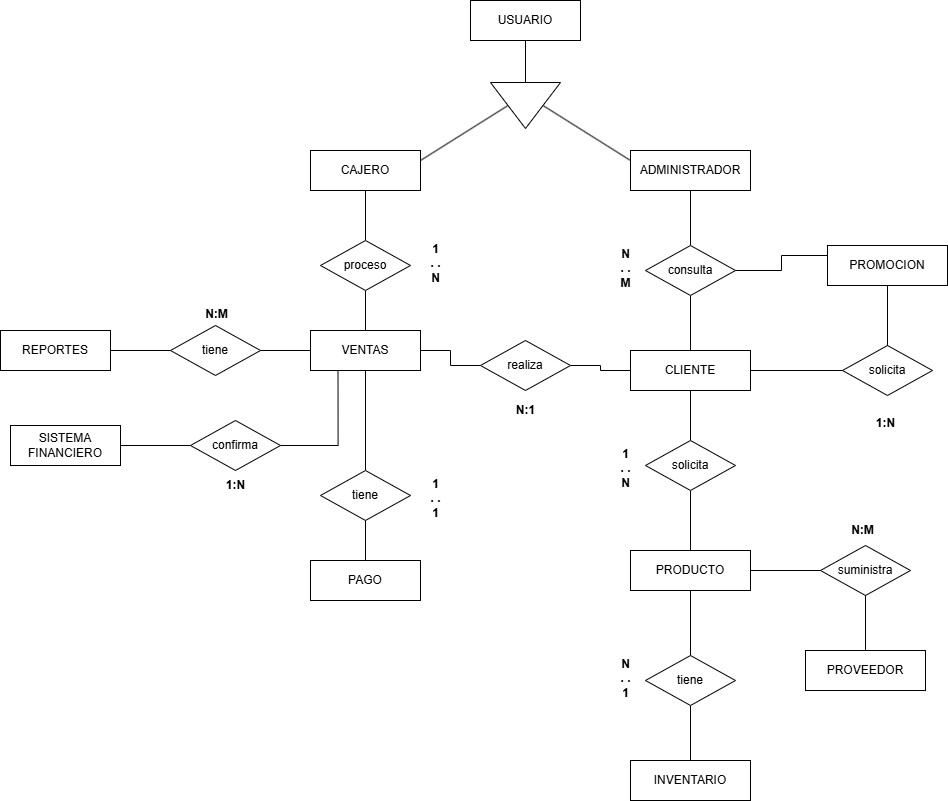

The diagram above was exported from draw.io. Its source (the exported page's mxGraphModel, read from the mxfile embedded in the PNG):
<mxGraphModel dx="1403" dy="2113" grid="1" gridSize="10" guides="1" tooltips="1" connect="1" arrows="1" fold="1" page="1" pageScale="1" pageWidth="827" pageHeight="1169" math="0" shadow="0">
  <root>
    <mxCell id="0" />
    <mxCell id="1" parent="0" />
    <mxCell id="kgKFeyJIrme0nn9qSJEX-39" style="edgeStyle=orthogonalEdgeStyle;rounded=0;orthogonalLoop=1;jettySize=auto;html=1;entryX=0;entryY=0.5;entryDx=0;entryDy=0;endArrow=none;startFill=0;" edge="1" parent="1" source="kgKFeyJIrme0nn9qSJEX-1" target="kgKFeyJIrme0nn9qSJEX-2">
      <mxGeometry relative="1" as="geometry" />
    </mxCell>
    <mxCell id="kgKFeyJIrme0nn9qSJEX-1" value="USUARIO" style="rounded=0;whiteSpace=wrap;html=1;" vertex="1" parent="1">
      <mxGeometry x="350" y="-70" width="110" height="40" as="geometry" />
    </mxCell>
    <mxCell id="kgKFeyJIrme0nn9qSJEX-2" value="" style="triangle;whiteSpace=wrap;html=1;rotation=90;" vertex="1" parent="1">
      <mxGeometry x="382" width="46" height="70" as="geometry" />
    </mxCell>
    <mxCell id="kgKFeyJIrme0nn9qSJEX-45" style="edgeStyle=orthogonalEdgeStyle;rounded=0;orthogonalLoop=1;jettySize=auto;html=1;entryX=0.5;entryY=0;entryDx=0;entryDy=0;endArrow=none;startFill=0;" edge="1" parent="1" source="kgKFeyJIrme0nn9qSJEX-4" target="kgKFeyJIrme0nn9qSJEX-6">
      <mxGeometry relative="1" as="geometry" />
    </mxCell>
    <mxCell id="kgKFeyJIrme0nn9qSJEX-4" value="CAJERO" style="rounded=0;whiteSpace=wrap;html=1;" vertex="1" parent="1">
      <mxGeometry x="190" y="80" width="110" height="40" as="geometry" />
    </mxCell>
    <mxCell id="kgKFeyJIrme0nn9qSJEX-37" value="" style="edgeStyle=orthogonalEdgeStyle;rounded=0;orthogonalLoop=1;jettySize=auto;html=1;entryX=0.5;entryY=0;entryDx=0;entryDy=0;endArrow=none;startFill=0;" edge="1" parent="1" source="kgKFeyJIrme0nn9qSJEX-5" target="kgKFeyJIrme0nn9qSJEX-17">
      <mxGeometry relative="1" as="geometry" />
    </mxCell>
    <mxCell id="kgKFeyJIrme0nn9qSJEX-5" value="ADMINISTRADOR" style="rounded=0;whiteSpace=wrap;html=1;" vertex="1" parent="1">
      <mxGeometry x="510" y="80" width="120" height="40" as="geometry" />
    </mxCell>
    <mxCell id="kgKFeyJIrme0nn9qSJEX-46" style="edgeStyle=orthogonalEdgeStyle;rounded=0;orthogonalLoop=1;jettySize=auto;html=1;entryX=0.5;entryY=0;entryDx=0;entryDy=0;endArrow=none;startFill=0;" edge="1" parent="1" source="kgKFeyJIrme0nn9qSJEX-6" target="kgKFeyJIrme0nn9qSJEX-7">
      <mxGeometry relative="1" as="geometry" />
    </mxCell>
    <mxCell id="kgKFeyJIrme0nn9qSJEX-6" value="proceso" style="rhombus;whiteSpace=wrap;html=1;" vertex="1" parent="1">
      <mxGeometry x="200" y="170" width="90" height="50" as="geometry" />
    </mxCell>
    <mxCell id="kgKFeyJIrme0nn9qSJEX-43" style="edgeStyle=orthogonalEdgeStyle;rounded=0;orthogonalLoop=1;jettySize=auto;html=1;entryX=0;entryY=0.5;entryDx=0;entryDy=0;endArrow=none;startFill=0;" edge="1" parent="1" source="kgKFeyJIrme0nn9qSJEX-7" target="kgKFeyJIrme0nn9qSJEX-20">
      <mxGeometry relative="1" as="geometry" />
    </mxCell>
    <mxCell id="kgKFeyJIrme0nn9qSJEX-47" style="edgeStyle=orthogonalEdgeStyle;rounded=0;orthogonalLoop=1;jettySize=auto;html=1;entryX=0.5;entryY=0;entryDx=0;entryDy=0;endArrow=none;startFill=0;" edge="1" parent="1" source="kgKFeyJIrme0nn9qSJEX-7" target="kgKFeyJIrme0nn9qSJEX-15">
      <mxGeometry relative="1" as="geometry" />
    </mxCell>
    <mxCell id="kgKFeyJIrme0nn9qSJEX-48" style="edgeStyle=orthogonalEdgeStyle;rounded=0;orthogonalLoop=1;jettySize=auto;html=1;exitX=0.25;exitY=1;exitDx=0;exitDy=0;entryX=1;entryY=0.5;entryDx=0;entryDy=0;endArrow=none;startFill=0;" edge="1" parent="1" source="kgKFeyJIrme0nn9qSJEX-7" target="kgKFeyJIrme0nn9qSJEX-13">
      <mxGeometry relative="1" as="geometry" />
    </mxCell>
    <mxCell id="kgKFeyJIrme0nn9qSJEX-49" style="edgeStyle=orthogonalEdgeStyle;rounded=0;orthogonalLoop=1;jettySize=auto;html=1;endArrow=none;startFill=0;" edge="1" parent="1" source="kgKFeyJIrme0nn9qSJEX-7" target="kgKFeyJIrme0nn9qSJEX-10">
      <mxGeometry relative="1" as="geometry" />
    </mxCell>
    <mxCell id="kgKFeyJIrme0nn9qSJEX-7" value="VENTAS" style="rounded=0;whiteSpace=wrap;html=1;" vertex="1" parent="1">
      <mxGeometry x="190" y="260" width="110" height="40" as="geometry" />
    </mxCell>
    <mxCell id="kgKFeyJIrme0nn9qSJEX-51" style="edgeStyle=orthogonalEdgeStyle;rounded=0;orthogonalLoop=1;jettySize=auto;html=1;entryX=1;entryY=0.5;entryDx=0;entryDy=0;endArrow=none;startFill=0;" edge="1" parent="1" source="kgKFeyJIrme0nn9qSJEX-10" target="kgKFeyJIrme0nn9qSJEX-12">
      <mxGeometry relative="1" as="geometry" />
    </mxCell>
    <mxCell id="kgKFeyJIrme0nn9qSJEX-10" value="tiene" style="rhombus;whiteSpace=wrap;html=1;" vertex="1" parent="1">
      <mxGeometry x="50" y="255" width="90" height="50" as="geometry" />
    </mxCell>
    <mxCell id="kgKFeyJIrme0nn9qSJEX-12" value="REPORTES" style="rounded=0;whiteSpace=wrap;html=1;" vertex="1" parent="1">
      <mxGeometry x="-120" y="260" width="110" height="40" as="geometry" />
    </mxCell>
    <mxCell id="kgKFeyJIrme0nn9qSJEX-53" style="edgeStyle=orthogonalEdgeStyle;rounded=0;orthogonalLoop=1;jettySize=auto;html=1;endArrow=none;startFill=0;" edge="1" parent="1" source="kgKFeyJIrme0nn9qSJEX-13" target="kgKFeyJIrme0nn9qSJEX-52">
      <mxGeometry relative="1" as="geometry" />
    </mxCell>
    <mxCell id="kgKFeyJIrme0nn9qSJEX-13" value="confirma" style="rhombus;whiteSpace=wrap;html=1;" vertex="1" parent="1">
      <mxGeometry x="70" y="350" width="90" height="50" as="geometry" />
    </mxCell>
    <mxCell id="kgKFeyJIrme0nn9qSJEX-14" value="PAGO" style="rounded=0;whiteSpace=wrap;html=1;" vertex="1" parent="1">
      <mxGeometry x="190" y="490" width="110" height="40" as="geometry" />
    </mxCell>
    <mxCell id="kgKFeyJIrme0nn9qSJEX-50" style="edgeStyle=orthogonalEdgeStyle;rounded=0;orthogonalLoop=1;jettySize=auto;html=1;entryX=0.5;entryY=0;entryDx=0;entryDy=0;endArrow=none;startFill=0;" edge="1" parent="1" source="kgKFeyJIrme0nn9qSJEX-15" target="kgKFeyJIrme0nn9qSJEX-14">
      <mxGeometry relative="1" as="geometry" />
    </mxCell>
    <mxCell id="kgKFeyJIrme0nn9qSJEX-15" value="tiene" style="rhombus;whiteSpace=wrap;html=1;" vertex="1" parent="1">
      <mxGeometry x="200" y="400" width="90" height="50" as="geometry" />
    </mxCell>
    <mxCell id="kgKFeyJIrme0nn9qSJEX-38" style="edgeStyle=orthogonalEdgeStyle;rounded=0;orthogonalLoop=1;jettySize=auto;html=1;entryX=0.5;entryY=0;entryDx=0;entryDy=0;endArrow=none;startFill=0;" edge="1" parent="1" source="kgKFeyJIrme0nn9qSJEX-17" target="kgKFeyJIrme0nn9qSJEX-19">
      <mxGeometry relative="1" as="geometry" />
    </mxCell>
    <mxCell id="kgKFeyJIrme0nn9qSJEX-63" style="edgeStyle=orthogonalEdgeStyle;rounded=0;orthogonalLoop=1;jettySize=auto;html=1;entryX=0;entryY=0.25;entryDx=0;entryDy=0;endArrow=none;startFill=0;" edge="1" parent="1" source="kgKFeyJIrme0nn9qSJEX-17" target="kgKFeyJIrme0nn9qSJEX-18">
      <mxGeometry relative="1" as="geometry" />
    </mxCell>
    <mxCell id="kgKFeyJIrme0nn9qSJEX-17" value="consulta" style="rhombus;whiteSpace=wrap;html=1;" vertex="1" parent="1">
      <mxGeometry x="525" y="175" width="90" height="50" as="geometry" />
    </mxCell>
    <mxCell id="kgKFeyJIrme0nn9qSJEX-18" value="PROMOCION" style="rounded=0;whiteSpace=wrap;html=1;" vertex="1" parent="1">
      <mxGeometry x="707" y="175" width="120" height="40" as="geometry" />
    </mxCell>
    <mxCell id="kgKFeyJIrme0nn9qSJEX-33" style="edgeStyle=orthogonalEdgeStyle;rounded=0;orthogonalLoop=1;jettySize=auto;html=1;endArrow=none;startFill=0;" edge="1" parent="1" source="kgKFeyJIrme0nn9qSJEX-19" target="kgKFeyJIrme0nn9qSJEX-23">
      <mxGeometry relative="1" as="geometry" />
    </mxCell>
    <mxCell id="kgKFeyJIrme0nn9qSJEX-34" style="edgeStyle=orthogonalEdgeStyle;rounded=0;orthogonalLoop=1;jettySize=auto;html=1;endArrow=none;startFill=0;" edge="1" parent="1" source="kgKFeyJIrme0nn9qSJEX-19" target="kgKFeyJIrme0nn9qSJEX-21">
      <mxGeometry relative="1" as="geometry" />
    </mxCell>
    <mxCell id="kgKFeyJIrme0nn9qSJEX-19" value="CLIENTE" style="rounded=0;whiteSpace=wrap;html=1;" vertex="1" parent="1">
      <mxGeometry x="510" y="280" width="120" height="40" as="geometry" />
    </mxCell>
    <mxCell id="kgKFeyJIrme0nn9qSJEX-44" style="edgeStyle=orthogonalEdgeStyle;rounded=0;orthogonalLoop=1;jettySize=auto;html=1;exitX=1;exitY=0.5;exitDx=0;exitDy=0;entryX=0;entryY=0.5;entryDx=0;entryDy=0;endArrow=none;startFill=0;" edge="1" parent="1" source="kgKFeyJIrme0nn9qSJEX-20" target="kgKFeyJIrme0nn9qSJEX-19">
      <mxGeometry relative="1" as="geometry" />
    </mxCell>
    <mxCell id="kgKFeyJIrme0nn9qSJEX-20" value="realiza" style="rhombus;whiteSpace=wrap;html=1;" vertex="1" parent="1">
      <mxGeometry x="360" y="270" width="90" height="50" as="geometry" />
    </mxCell>
    <mxCell id="kgKFeyJIrme0nn9qSJEX-35" style="edgeStyle=orthogonalEdgeStyle;rounded=0;orthogonalLoop=1;jettySize=auto;html=1;exitX=0.5;exitY=0;exitDx=0;exitDy=0;entryX=0.5;entryY=1;entryDx=0;entryDy=0;endArrow=none;startFill=0;" edge="1" parent="1" source="kgKFeyJIrme0nn9qSJEX-21" target="kgKFeyJIrme0nn9qSJEX-18">
      <mxGeometry relative="1" as="geometry" />
    </mxCell>
    <mxCell id="kgKFeyJIrme0nn9qSJEX-21" value="solicita" style="rhombus;whiteSpace=wrap;html=1;" vertex="1" parent="1">
      <mxGeometry x="722" y="275" width="90" height="50" as="geometry" />
    </mxCell>
    <mxCell id="kgKFeyJIrme0nn9qSJEX-29" style="edgeStyle=orthogonalEdgeStyle;rounded=0;orthogonalLoop=1;jettySize=auto;html=1;exitX=1;exitY=0.5;exitDx=0;exitDy=0;entryX=0;entryY=0.5;entryDx=0;entryDy=0;endArrow=none;startFill=0;" edge="1" parent="1" source="kgKFeyJIrme0nn9qSJEX-22" target="kgKFeyJIrme0nn9qSJEX-24">
      <mxGeometry relative="1" as="geometry" />
    </mxCell>
    <mxCell id="kgKFeyJIrme0nn9qSJEX-30" style="edgeStyle=orthogonalEdgeStyle;rounded=0;orthogonalLoop=1;jettySize=auto;html=1;entryX=0.5;entryY=0;entryDx=0;entryDy=0;endArrow=none;startFill=0;" edge="1" parent="1" source="kgKFeyJIrme0nn9qSJEX-22" target="kgKFeyJIrme0nn9qSJEX-25">
      <mxGeometry relative="1" as="geometry" />
    </mxCell>
    <mxCell id="kgKFeyJIrme0nn9qSJEX-22" value="PRODUCTO" style="rounded=0;whiteSpace=wrap;html=1;" vertex="1" parent="1">
      <mxGeometry x="510" y="480" width="120" height="40" as="geometry" />
    </mxCell>
    <mxCell id="kgKFeyJIrme0nn9qSJEX-32" value="" style="edgeStyle=orthogonalEdgeStyle;rounded=0;orthogonalLoop=1;jettySize=auto;html=1;entryX=0.5;entryY=0;entryDx=0;entryDy=0;endArrow=none;startFill=0;" edge="1" parent="1" source="kgKFeyJIrme0nn9qSJEX-23" target="kgKFeyJIrme0nn9qSJEX-22">
      <mxGeometry relative="1" as="geometry" />
    </mxCell>
    <mxCell id="kgKFeyJIrme0nn9qSJEX-23" value="solicita" style="rhombus;whiteSpace=wrap;html=1;" vertex="1" parent="1">
      <mxGeometry x="525" y="370" width="90" height="50" as="geometry" />
    </mxCell>
    <mxCell id="kgKFeyJIrme0nn9qSJEX-24" value="suministra" style="rhombus;whiteSpace=wrap;html=1;" vertex="1" parent="1">
      <mxGeometry x="700" y="475" width="90" height="50" as="geometry" />
    </mxCell>
    <mxCell id="kgKFeyJIrme0nn9qSJEX-31" value="" style="edgeStyle=orthogonalEdgeStyle;rounded=0;orthogonalLoop=1;jettySize=auto;html=1;exitX=0.5;exitY=1;exitDx=0;exitDy=0;entryX=0.5;entryY=0;entryDx=0;entryDy=0;endArrow=none;startFill=0;" edge="1" parent="1" source="kgKFeyJIrme0nn9qSJEX-25" target="kgKFeyJIrme0nn9qSJEX-26">
      <mxGeometry relative="1" as="geometry" />
    </mxCell>
    <mxCell id="kgKFeyJIrme0nn9qSJEX-25" value="tiene" style="rhombus;whiteSpace=wrap;html=1;" vertex="1" parent="1">
      <mxGeometry x="525" y="585" width="90" height="50" as="geometry" />
    </mxCell>
    <mxCell id="kgKFeyJIrme0nn9qSJEX-26" value="INVENTARIO" style="rounded=0;whiteSpace=wrap;html=1;" vertex="1" parent="1">
      <mxGeometry x="510" y="690" width="120" height="40" as="geometry" />
    </mxCell>
    <mxCell id="kgKFeyJIrme0nn9qSJEX-28" value="" style="rounded=0;orthogonalLoop=1;jettySize=auto;html=1;exitX=0.5;exitY=0;exitDx=0;exitDy=0;entryX=0.5;entryY=1;entryDx=0;entryDy=0;startArrow=none;startFill=0;endArrow=none;" edge="1" parent="1" source="kgKFeyJIrme0nn9qSJEX-27" target="kgKFeyJIrme0nn9qSJEX-24">
      <mxGeometry relative="1" as="geometry" />
    </mxCell>
    <mxCell id="kgKFeyJIrme0nn9qSJEX-27" value="PROVEEDOR" style="rounded=0;whiteSpace=wrap;html=1;" vertex="1" parent="1">
      <mxGeometry x="685" y="580" width="120" height="40" as="geometry" />
    </mxCell>
    <mxCell id="kgKFeyJIrme0nn9qSJEX-41" value="" style="endArrow=none;html=1;rounded=0;entryX=0;entryY=0.25;entryDx=0;entryDy=0;exitX=0.5;exitY=0;exitDx=0;exitDy=0;" edge="1" parent="1" source="kgKFeyJIrme0nn9qSJEX-2" target="kgKFeyJIrme0nn9qSJEX-5">
      <mxGeometry width="50" height="50" relative="1" as="geometry">
        <mxPoint x="410" y="80" as="sourcePoint" />
        <mxPoint x="460" y="30" as="targetPoint" />
      </mxGeometry>
    </mxCell>
    <mxCell id="kgKFeyJIrme0nn9qSJEX-42" value="" style="endArrow=none;html=1;rounded=0;entryX=1;entryY=0.25;entryDx=0;entryDy=0;exitX=0.5;exitY=1;exitDx=0;exitDy=0;" edge="1" parent="1" source="kgKFeyJIrme0nn9qSJEX-2" target="kgKFeyJIrme0nn9qSJEX-4">
      <mxGeometry width="50" height="50" relative="1" as="geometry">
        <mxPoint x="382" y="40" as="sourcePoint" />
        <mxPoint x="469" y="95" as="targetPoint" />
      </mxGeometry>
    </mxCell>
    <mxCell id="kgKFeyJIrme0nn9qSJEX-52" value="SISTEMA&lt;div&gt;FINANCIERO&lt;/div&gt;" style="rounded=0;whiteSpace=wrap;html=1;" vertex="1" parent="1">
      <mxGeometry x="-110" y="355" width="110" height="40" as="geometry" />
    </mxCell>
    <mxCell id="kgKFeyJIrme0nn9qSJEX-54" value="&lt;b&gt;1&lt;/b&gt;&lt;div&gt;&lt;b&gt;. .&lt;/b&gt;&lt;/div&gt;&lt;div&gt;&lt;b&gt;N&lt;/b&gt;&lt;/div&gt;&lt;div&gt;&lt;b&gt;&lt;br&gt;&lt;/b&gt;&lt;/div&gt;" style="text;html=1;align=center;verticalAlign=middle;resizable=0;points=[];autosize=1;strokeColor=none;fillColor=none;" vertex="1" parent="1">
      <mxGeometry x="300" y="165" width="30" height="70" as="geometry" />
    </mxCell>
    <mxCell id="kgKFeyJIrme0nn9qSJEX-55" value="&lt;b&gt;1&lt;/b&gt;&lt;div&gt;&lt;b&gt;. .&lt;/b&gt;&lt;/div&gt;&lt;div&gt;&lt;b&gt;1&lt;/b&gt;&lt;/div&gt;&lt;div&gt;&lt;b&gt;&lt;br&gt;&lt;/b&gt;&lt;/div&gt;" style="text;html=1;align=center;verticalAlign=middle;resizable=0;points=[];autosize=1;strokeColor=none;fillColor=none;" vertex="1" parent="1">
      <mxGeometry x="300" y="400" width="30" height="70" as="geometry" />
    </mxCell>
    <mxCell id="kgKFeyJIrme0nn9qSJEX-57" value="&lt;b&gt;1:N&lt;/b&gt;" style="text;html=1;align=center;verticalAlign=middle;resizable=0;points=[];autosize=1;strokeColor=none;fillColor=none;" vertex="1" parent="1">
      <mxGeometry x="95" y="400" width="40" height="30" as="geometry" />
    </mxCell>
    <mxCell id="kgKFeyJIrme0nn9qSJEX-58" value="&lt;b&gt;N:1&lt;/b&gt;" style="text;html=1;align=center;verticalAlign=middle;resizable=0;points=[];autosize=1;strokeColor=none;fillColor=none;" vertex="1" parent="1">
      <mxGeometry x="385" y="325" width="40" height="30" as="geometry" />
    </mxCell>
    <mxCell id="kgKFeyJIrme0nn9qSJEX-60" value="&lt;b&gt;1&lt;/b&gt;&lt;div&gt;&lt;b&gt;. .&lt;/b&gt;&lt;/div&gt;&lt;div&gt;&lt;b&gt;N&lt;/b&gt;&lt;/div&gt;&lt;div&gt;&lt;b&gt;&lt;br&gt;&lt;/b&gt;&lt;/div&gt;" style="text;html=1;align=center;verticalAlign=middle;resizable=0;points=[];autosize=1;strokeColor=none;fillColor=none;" vertex="1" parent="1">
      <mxGeometry x="490" y="370" width="30" height="70" as="geometry" />
    </mxCell>
    <mxCell id="kgKFeyJIrme0nn9qSJEX-62" value="&lt;div&gt;&lt;b&gt;N&lt;/b&gt;&lt;/div&gt;&lt;div&gt;&lt;b&gt;. .&lt;/b&gt;&lt;/div&gt;&lt;div&gt;&lt;b&gt;M&lt;/b&gt;&lt;/div&gt;&lt;div&gt;&lt;b&gt;&lt;br&gt;&lt;/b&gt;&lt;/div&gt;" style="text;html=1;align=center;verticalAlign=middle;resizable=0;points=[];autosize=1;strokeColor=none;fillColor=none;" vertex="1" parent="1">
      <mxGeometry x="490" y="170" width="30" height="70" as="geometry" />
    </mxCell>
    <mxCell id="kgKFeyJIrme0nn9qSJEX-64" value="&lt;b&gt;1:N&lt;/b&gt;" style="text;html=1;align=center;verticalAlign=middle;resizable=0;points=[];autosize=1;strokeColor=none;fillColor=none;" vertex="1" parent="1">
      <mxGeometry x="745" y="338" width="40" height="30" as="geometry" />
    </mxCell>
    <mxCell id="kgKFeyJIrme0nn9qSJEX-65" value="&lt;b&gt;N:M&lt;/b&gt;" style="text;html=1;align=center;verticalAlign=middle;resizable=0;points=[];autosize=1;strokeColor=none;fillColor=none;" vertex="1" parent="1">
      <mxGeometry x="717" y="445" width="50" height="30" as="geometry" />
    </mxCell>
    <mxCell id="kgKFeyJIrme0nn9qSJEX-66" value="&lt;b&gt;N&lt;/b&gt;&lt;br&gt;&lt;div&gt;&lt;b&gt;. .&lt;/b&gt;&lt;/div&gt;&lt;div&gt;&lt;b&gt;1&lt;/b&gt;&lt;/div&gt;&lt;div&gt;&lt;b&gt;&lt;br&gt;&lt;/b&gt;&lt;/div&gt;" style="text;html=1;align=center;verticalAlign=middle;resizable=0;points=[];autosize=1;strokeColor=none;fillColor=none;" vertex="1" parent="1">
      <mxGeometry x="490" y="580" width="30" height="70" as="geometry" />
    </mxCell>
  </root>
</mxGraphModel>